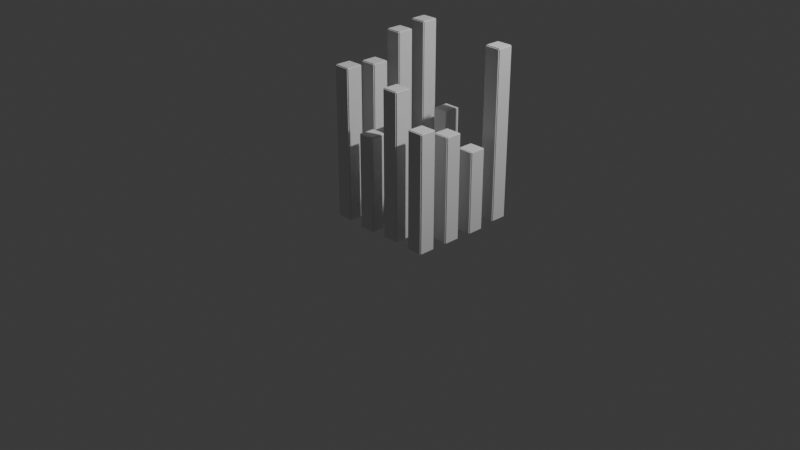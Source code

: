 # Source: Model-14.blend  (saved by Blender 4.4.30; exported with 4.5.12 LTS)
import bpy
from mathutils import Matrix  # noqa: F401  (used for matrix-valued properties, if any)

bpy.ops.wm.read_factory_settings(use_empty=True)
scene = bpy.context.scene
scene.name = 'Scene'

# ---- collections
col_collection = bpy.data.collections.new('Collection'); scene.collection.children.link(col_collection)

# ---- materials (node trees are filled in below, after node groups)
mat_material = bpy.data.materials.new('Material')
mat_material.alpha_threshold = 0.0
mat_material.roughness = 0.5
mat_material.line_color = (0.0, 0.0, 0.0, 1.0)

# ---- node groups
ng_building_node = bpy.data.node_groups.new('Building Node', 'GeometryNodeTree')
_s = ng_building_node.interface.new_socket(name='Geometry', in_out='OUTPUT', socket_type='NodeSocketGeometry')
_s = ng_building_node.interface.new_socket(name='Geometry', in_out='INPUT', socket_type='NodeSocketGeometry')
_s = ng_building_node.interface.new_socket(name='z', in_out='INPUT', socket_type='NodeSocketFloat')
_s.min_value = -1e+04
_s.max_value = 1e+04
ng_building_node.is_modifier = True
_N = ng_building_node.nodes; _L = ng_building_node.links
n0 = _N.new('NodeGroupOutput'); n0.name = 'Group Output'; n0.location = (200, 0)
n1 = _N.new('GeometryNodeMeshGrid'); n1.name = 'Grid'; n1.location = (-384, 237)
n1.inputs[2].default_value = 4
n1.inputs[3].default_value = 4
n2 = _N.new('GeometryNodeInstanceOnPoints'); n2.name = 'Instance on Points'; n2.location = (-33, 176)
n3 = _N.new('GeometryNodeMeshCube'); n3.name = 'Cube'; n3.location = (-812, 72)
n4 = _N.new('GeometryNodeExtrudeMesh'); n4.name = 'Extrude Mesh'; n4.location = (-372, 18)
n4.inputs[3].default_value = 0.01
n5 = _N.new('NodeGroupInput'); n5.name = 'Group Input'; n5.location = (-1295, 28)
n6 = _N.new('ShaderNodeCombineXYZ'); n6.name = 'Combine XYZ'; n6.location = (-1005, 73)
n6.inputs[0].default_value = 0.16
n6.inputs[1].default_value = 0.16
n7 = _N.new('GeometryNodeTransform'); n7.name = 'Transform Geometry'; n7.location = (-588, 91)
n8 = _N.new('ShaderNodeMath'); n8.name = 'Math'; n8.location = (-1026, -130)
n8.operation = 'DIVIDE'
n8.inputs[1].default_value = 1.9
n9 = _N.new('ShaderNodeCombineXYZ'); n9.name = 'Combine XYZ.001'; n9.location = (-807, -149)
n9.inputs[0].default_value = 0.16
n9.inputs[1].default_value = 0.16
n10 = _N.new('FunctionNodeRandomValue'); n10.name = 'Random Value'; n10.location = (-1017, -310)
n11 = _N.new('ShaderNodeCombineXYZ'); n11.name = 'Combine XYZ.002'; n11.location = (-731, -328)
n11.inputs[0].default_value = 1.0
n11.inputs[1].default_value = 1.0
_L.new(n2.outputs[0], n0.inputs[0])
_L.new(n1.outputs[0], n2.inputs[0])
_L.new(n4.outputs[0], n2.inputs[2])
_L.new(n7.outputs[0], n4.inputs[0])
_L.new(n5.outputs[1], n6.inputs[2])
_L.new(n6.outputs[0], n3.inputs[0])
_L.new(n3.outputs[0], n7.inputs[0])
_L.new(n8.outputs[0], n9.inputs[2])
_L.new(n9.outputs[0], n7.inputs[1])
_L.new(n5.outputs[1], n8.inputs[0])
_L.new(n10.outputs[1], n11.inputs[2])
_L.new(n11.outputs[0], n2.inputs[6])
n0.is_active_output = True

# ---- material node trees
mat_material.use_nodes = True; mat_material.node_tree.nodes.clear()
_N = mat_material.node_tree.nodes; _L = mat_material.node_tree.links
n0 = _N.new('ShaderNodeOutputMaterial'); n0.name = 'Material Output'; n0.location = (300, 300)
n1 = _N.new('ShaderNodeBsdfPrincipled'); n1.name = 'Principled BSDF'; n1.location = (10, 300)
n1.inputs[3].default_value = 1.45
_L.new(n1.outputs[0], n0.inputs[0])
n0.is_active_output = True

# ---- world
world_world = bpy.data.worlds.new('World'); scene.world = world_world
world_world.use_nodes = True; world_world.node_tree.nodes.clear()
_N = world_world.node_tree.nodes; _L = world_world.node_tree.links
n0 = _N.new('ShaderNodeOutputWorld'); n0.name = 'World Output'; n0.location = (300, 300)
n1 = _N.new('ShaderNodeBackground'); n1.name = 'Background'; n1.location = (10, 300)
n1.inputs[0].default_value = (0.05088, 0.05088, 0.05088, 1.0)
_L.new(n1.outputs[0], n0.inputs[0])
n0.is_active_output = True
world_world.color = (0.05088, 0.05088, 0.05088)
world_world.sun_shadow_jitter_overblur = 0.0

# ---- cameras
cam_camera = bpy.data.cameras.new('Camera')
cam_camera.clip_end = 100.0
cam_camera.ortho_scale = 7.314

# ---- lights
light_light = bpy.data.lights.new('Light', 'POINT')
light_light.energy = 1000.0
light_light.shadow_soft_size = 0.1

# ---- meshes
me_cube = bpy.data.meshes.new('Cube')
me_cube.from_pydata([(1.0, 1.0, 1.0), (1.0, 1.0, -1.0), (1.0, -1.0, 1.0), (1.0, -1.0, -1.0), (-1.0, 1.0, 1.0), (-1.0, 1.0, -1.0), (-1.0, -1.0, 1.0), (-1.0, -1.0, -1.0)], [], [(0, 4, 6, 2), (3, 2, 6, 7), (7, 6, 4, 5), (5, 1, 3, 7), (1, 0, 2, 3), (5, 4, 0, 1)])
_uv = me_cube.uv_layers.new(name='UVMap')
_uv.uv.foreach_set('vector', [0.625, 0.5, 0.875, 0.5, 0.875, 0.75, 0.625, 0.75, 0.375, 0.75, 0.625, 0.75, 0.625, 1.0, 0.375, 1.0, 0.375, 0.0, 0.625, 0.0, 0.625, 0.25, 0.375, 0.25, 0.125, 0.5, 0.375, 0.5, 0.375, 0.75, 0.125, 0.75, 0.375, 0.5, 0.625, 0.5, 0.625, 0.75, 0.375, 0.75, 0.375, 0.25, 0.625, 0.25, 0.625, 0.5, 0.375, 0.5])
me_cube.materials.append(mat_material)
me_cube.use_mirror_vertex_groups = False
me_cube.update()

# ---- objects
ob_cube = bpy.data.objects.new('Cube', me_cube)
ob_light = bpy.data.objects.new('Light', light_light)
ob_camera = bpy.data.objects.new('Camera', cam_camera)

# ---- transforms, parenting, visibility, modifiers, constraints
ob_cube.location = (0.0, 0.0, 0.0)
ob_cube.lock_rotations_4d = False
ob_cube.empty_display_type = 'ARROWS'
ob_cube.lineart.crease_threshold = 0.0
_m = ob_cube.modifiers.new('GeometryNodes', 'NODES')
_m.node_group = ng_building_node
_gi = [s.identifier for s in ng_building_node.interface.items_tree if s.item_type == 'SOCKET' and s.in_out == 'INPUT']
_m[_gi[1]] = 1.83  # z
ob_light.location = (4.076, 1.005, 5.904)
ob_light.rotation_euler = (0.6503, 0.05522, 1.866)
ob_light.lock_rotations_4d = False
ob_light.empty_display_type = 'ARROWS'
ob_light.color = (0.0, 0.0, 0.0, 0.0)
ob_light.lineart.crease_threshold = 0.0
ob_camera.location = (7.359, -6.926, 4.958)
ob_camera.rotation_euler = (1.109, 0.0, 0.8149)
ob_camera.lock_rotations_4d = False
ob_camera.empty_display_type = 'ARROWS'
ob_camera.color = (0.0, 0.0, 0.0, 0.0)
ob_camera.display_type = 'WIRE'
ob_camera.lineart.crease_threshold = 0.0

# ---- collection membership
col_collection.objects.link(ob_cube)
col_collection.objects.link(ob_light)
col_collection.objects.link(ob_camera)

# ---- scene / render settings (as saved in the file)
scene.camera = ob_camera
scene.frame_start = 1; scene.frame_end = 250; scene.frame_set(1)
scene.render.engine = 'BLENDER_EEVEE_NEXT'
bpy.context.view_layer.update()

